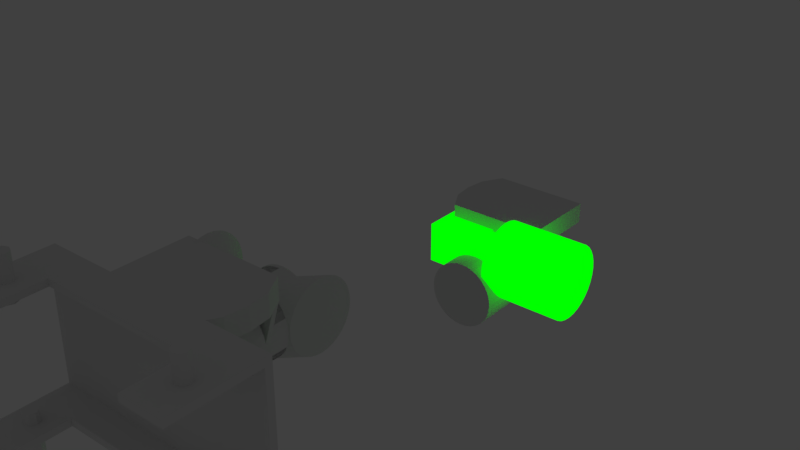 # Source: manfrotto_mod.blend  (saved by Blender 2.79.0; exported with 4.5.12 LTS)
import bpy
from mathutils import Matrix  # noqa: F401  (used for matrix-valued properties, if any)

bpy.ops.wm.read_factory_settings(use_empty=True)
scene = bpy.context.scene
scene.name = 'Scene'

# ---- collections
col_collection_1 = bpy.data.collections.new('Collection 1'); scene.collection.children.link(col_collection_1)

# ---- materials (node trees are filled in below, after node groups)
mat_camera_box_001 = bpy.data.materials.new('camera_box.001')
mat_camera_box_001.alpha_threshold = 0.0
mat_camera_box_001.use_transparent_shadow = False
mat_camera_box_001.diffuse_color = (0.0, 1.0, 0.0, 1.0)
mat_camera_box_001.specular_color = (0.0, 1.0, 0.0)
mat_camera_box_001.roughness = 0.5

# ---- material node trees
mat_camera_box_001.use_nodes = True; mat_camera_box_001.node_tree.nodes.clear()
_N = mat_camera_box_001.node_tree.nodes; _L = mat_camera_box_001.node_tree.links
n0 = _N.new('ShaderNodeOutputMaterial'); n0.name = 'Material Output'; n0.location = (300, 300)
n1 = _N.new('ShaderNodeEmission'); n1.name = 'Emission'; n1.location = (10, 300)
n1.inputs[0].default_value = (0.0, 1.0, 0.0, 1.0)
_L.new(n1.outputs[0], n0.inputs[0])
n0.is_active_output = True

# ---- world
world_world = bpy.data.worlds.new('World'); scene.world = world_world
world_world.color = (0.05088, 0.05088, 0.05088)
world_world.use_sun_shadow = False
world_world.sun_shadow_jitter_overblur = 0.0
world_world.cycles.sampling_method = 'MANUAL'

# ---- meshes
me_cube_024 = bpy.data.meshes.new('Cube.024')
me_cube_024.from_pydata([(-0.005462, 0.02746, -0.072), (0.0, 0.028, -0.015), (-0.01072, 0.02587, -0.072), (0.005463, 0.02746, -0.015), (-0.01556, 0.02328, -0.072), (0.01072, 0.02587, -0.015), (-0.0198, 0.0198, -0.072), (0.01556, 0.02328, -0.015), (-0.02328, 0.01556, -0.072), (0.0198, 0.0198, -0.015), (-0.02587, 0.01072, -0.072), (0.02328, 0.01556, -0.015), (-0.02746, 0.005463, -0.072), (0.02587, 0.01072, -0.015), (-0.028, 2.704e-08, -0.072), (0.02746, 0.005463, -0.015), (-0.02746, -0.005463, -0.072), (0.028, 2.114e-09, -0.015), (-0.02587, -0.01072, -0.072), (0.02746, -0.005463, -0.015), (-0.02328, -0.01556, -0.072), (0.02587, -0.01072, -0.015), (-0.0198, -0.0198, -0.072), (0.02328, -0.01556, -0.015), (-0.01556, -0.02328, -0.072), (0.0198, -0.0198, -0.015), (-0.01072, -0.02587, -0.072), (0.01556, -0.02328, -0.015), (-0.005463, -0.02746, -0.072), (0.01072, -0.02587, -0.015), (-9.117e-09, -0.028, -0.072), (0.005463, -0.02746, -0.015), (0.005463, -0.02746, -0.072), (-9.124e-09, -0.028, -0.015), (0.01072, -0.02587, -0.072), (-0.005463, -0.02746, -0.015), (0.01556, -0.02328, -0.072), (-0.01072, -0.02587, -0.015), (0.0198, -0.0198, -0.072), (-0.01556, -0.02328, -0.015), (0.02328, -0.01556, -0.072), (-0.0198, -0.0198, -0.015), (0.02587, -0.01072, -0.072), (-0.02328, -0.01556, -0.015), (0.02746, -0.005463, -0.072), (-0.02587, -0.01072, -0.015), (0.028, 2.114e-09, -0.072), (-0.02746, -0.005463, -0.015), (0.02746, 0.005463, -0.072), (-0.028, 2.704e-08, -0.015), (0.02587, 0.01072, -0.072), (-0.02746, 0.005463, -0.015), (0.02328, 0.01556, -0.072), (-0.02587, 0.01072, -0.015), (0.0198, 0.0198, -0.072), (-0.02328, 0.01556, -0.015), (0.01556, 0.02328, -0.072), (-0.0198, 0.0198, -0.015), (0.01072, 0.02587, -0.072), (-0.01556, 0.02328, -0.015), (0.005463, 0.02746, -0.072), (-0.01072, 0.02587, -0.015), (6.799e-12, 0.028, -0.072), (-0.005462, 0.02746, -0.015), (-0.002926, 0.01471, -0.015), (0.0, 0.015, 0.0), (-0.00574, 0.01386, -0.015), (0.002926, 0.01471, 0.0), (-0.008334, 0.01247, -0.015), (0.00574, 0.01386, 0.0), (-0.01061, 0.01061, -0.015), (0.008334, 0.01247, 0.0), (-0.01247, 0.008334, -0.015), (0.01061, 0.01061, 0.0), (-0.01386, 0.00574, -0.015), (0.01247, 0.008334, 0.0), (-0.01471, 0.002926, -0.015), (0.01386, 0.00574, 0.0), (-0.015, 1.448e-08, -0.015), (0.01471, 0.002926, 0.0), (-0.01471, -0.002926, -0.015), (0.015, 1.132e-09, 0.0), (-0.01386, -0.00574, -0.015), (0.01471, -0.002926, 0.0), (-0.01247, -0.008334, -0.015), (0.01386, -0.00574, 0.0), (-0.01061, -0.01061, -0.015), (0.01247, -0.008334, 0.0), (-0.008334, -0.01247, -0.015), (0.01061, -0.01061, 0.0), (-0.00574, -0.01386, -0.015), (0.008334, -0.01247, 0.0), (-0.002926, -0.01471, -0.015), (0.00574, -0.01386, 0.0), (-4.884e-09, -0.015, -0.015), (0.002926, -0.01471, 0.0), (0.002926, -0.01471, -0.015), (-4.888e-09, -0.015, 0.0), (0.00574, -0.01386, -0.015), (-0.002926, -0.01471, 0.0), (0.008334, -0.01247, -0.015), (-0.00574, -0.01386, 0.0), (0.01061, -0.01061, -0.015), (-0.008334, -0.01247, 0.0), (0.01247, -0.008334, -0.015), (-0.01061, -0.01061, 0.0), (0.01386, -0.00574, -0.015), (-0.01247, -0.008334, 0.0), (0.01471, -0.002926, -0.015), (-0.01386, -0.00574, 0.0), (0.015, 1.132e-09, -0.015), (-0.01471, -0.002926, 0.0), (0.01471, 0.002926, -0.015), (-0.015, 1.448e-08, 0.0), (0.01386, 0.00574, -0.015), (-0.01471, 0.002926, 0.0), (0.01247, 0.008334, -0.015), (-0.01386, 0.00574, 0.0), (0.01061, 0.01061, -0.015), (-0.01247, 0.008334, 0.0), (0.008334, 0.01247, -0.015), (-0.01061, 0.01061, 0.0), (0.00574, 0.01386, -0.015), (-0.008334, 0.01247, 0.0), (0.002926, 0.01471, -0.015), (-0.00574, 0.01386, 0.0), (3.642e-12, 0.025, -0.015), (-0.002926, 0.01471, 0.0), (-0.015, -0.015, -1.118e-08), (-0.015, -0.015, 0.04), (-0.015, 0.015, -1.118e-08), (-0.015, 0.015, 0.04), (0.015, -0.015, -1.118e-08), (0.015, -0.015, 0.04), (0.015, 0.015, -1.118e-08), (0.015, 0.015, 0.04)], [], [(41, 22, 24, 39), (5, 58, 60, 3), (49, 14, 16, 47), (31, 32, 34, 29), (13, 50, 52, 11), (57, 6, 8, 55), (39, 24, 26, 37), (21, 42, 44, 19), (1, 62, 0, 63), (3, 60, 62, 1), (47, 16, 18, 45), (29, 34, 36, 27), (11, 52, 54, 9), (55, 8, 10, 53), (37, 26, 28, 35), (19, 44, 46, 17), (63, 0, 2, 61), (45, 18, 20, 43), (27, 36, 38, 25), (9, 54, 56, 7), (53, 10, 12, 51), (35, 28, 30, 33), (17, 46, 48, 15), (61, 2, 4, 59), (43, 20, 22, 41), (25, 38, 40, 23), (7, 56, 58, 5), (51, 12, 14, 49), (33, 30, 32, 31), (15, 48, 50, 13), (3, 1, 63, 61, 59, 57, 55, 53, 51, 49, 47, 45, 43, 41, 39, 37, 35, 33, 31, 29, 27, 25, 23, 21, 19, 17, 15, 13, 11, 9, 7, 5), (23, 40, 42, 21), (59, 4, 6, 57), (105, 86, 88, 103), (69, 122, 124, 67), (113, 78, 80, 111), (95, 96, 98, 93), (77, 114, 116, 75), (121, 70, 72, 119), (103, 88, 90, 101), (85, 106, 108, 83), (65, 126, 64, 127), (67, 124, 126, 65), (111, 80, 82, 109), (93, 98, 100, 91), (75, 116, 118, 73), (119, 72, 74, 117), (101, 90, 92, 99), (83, 108, 110, 81), (127, 64, 66, 125), (109, 82, 84, 107), (91, 100, 102, 89), (73, 118, 120, 71), (117, 74, 76, 115), (99, 92, 94, 97), (81, 110, 112, 79), (125, 66, 68, 123), (107, 84, 86, 105), (89, 102, 104, 87), (71, 120, 122, 69), (115, 76, 78, 113), (97, 94, 96, 95), (79, 112, 114, 77), (67, 65, 127, 125, 123, 121, 119, 117, 115, 113, 111, 109, 107, 105, 103, 101, 99, 97, 95, 93, 91, 89, 87, 85, 83, 81, 79, 77, 75, 73, 71, 69), (87, 104, 106, 85), (123, 68, 70, 121), (129, 131, 130, 128), (131, 135, 134, 130), (135, 133, 132, 134), (133, 129, 128, 132), (128, 130, 134, 132), (133, 135, 131, 129), (62, 60, 58, 56, 54, 52, 50, 48, 46, 44, 42, 40, 38, 36, 34, 32, 30, 28, 26, 24, 22, 20, 18, 16, 14, 12, 10, 8, 6, 4, 2, 0)])
me_cube_024.materials.append(mat_camera_box_001)
me_cube_024.use_remesh_preserve_volume = False
me_cube_024.use_remesh_preserve_attributes = False
me_cube_024.use_mirror_vertex_groups = False
me_cube_024.update()
me_cube_025 = bpy.data.meshes.new('Cube.025')
me_cube_025.from_pydata([(-0.03575, -0.0672, 0.03235), (-0.03575, -0.0672, 0.04735), (-0.03575, -0.006303, 0.03235), (-0.03575, -0.006303, 0.04735), (0.03463, -0.0672, 0.03235), (0.03463, -0.0672, 0.04735), (0.03463, -0.006303, 0.03235), (0.03463, -0.006303, 0.04735), (-0.03575, -0.05198, 0.04735), (-0.03575, -0.03675, 0.04735), (-0.03575, -0.02153, 0.04735), (-0.03575, -0.02153, 0.03235), (-0.03575, -0.03675, 0.03235), (-0.03575, -0.05198, 0.03235), (0.0433, -0.02153, 0.04735), (0.04515, -0.03675, 0.04735), (0.0433, -0.05198, 0.04735), (0.0433, -0.05198, 0.03235), (0.04515, -0.03675, 0.03235), (0.0433, -0.02153, 0.03235), (0.02475, -0.01004, -1.49e-08), (0.02475, 0.03026, -1.49e-08), (0.02428, -0.01004, 0.004828), (0.02428, 0.03026, 0.004828), (0.02287, -0.01004, 0.009471), (0.02287, 0.03026, 0.009471), (0.02058, -0.01004, 0.01375), (0.02058, 0.03026, 0.01375), (0.0175, -0.01004, 0.0175), (0.0175, 0.03026, 0.0175), (0.01375, -0.01004, 0.02058), (0.01375, 0.03026, 0.02058), (0.009474, -0.01004, 0.02287), (0.009474, 0.03026, 0.02287), (0.004831, -0.01004, 0.02427), (0.004831, 0.03026, 0.02427), (2.932e-06, -0.01004, 0.02475), (2.939e-06, 0.03026, 0.02475), (-0.004826, -0.01004, 0.02427), (-0.004826, 0.03026, 0.02427), (-0.009468, -0.01004, 0.02287), (-0.009468, 0.03026, 0.02287), (-0.01375, -0.01004, 0.02058), (-0.01375, 0.03026, 0.02058), (-0.0175, -0.01004, 0.0175), (-0.0175, 0.03026, 0.0175), (-0.02058, -0.01004, 0.01375), (-0.02058, 0.03026, 0.01375), (-0.02286, -0.01004, 0.009471), (-0.02286, 0.03026, 0.009471), (-0.02427, -0.01004, 0.004828), (-0.02427, 0.03026, 0.004828), (-0.02475, -0.01004, -1.49e-08), (-0.02475, 0.03026, -1.49e-08), (-0.02427, -0.01004, -0.004829), (-0.02427, 0.03026, -0.004829), (-0.02286, -0.01004, -0.009471), (-0.02286, 0.03026, -0.009471), (-0.02058, -0.01004, -0.01375), (-0.02058, 0.03026, -0.01375), (-0.0175, -0.01004, -0.0175), (-0.0175, 0.03026, -0.0175), (-0.01375, -0.01004, -0.02058), (-0.01375, 0.03026, -0.02058), (-0.009468, -0.01004, -0.02287), (-0.009468, 0.03026, -0.02287), (-0.004826, -0.01004, -0.02427), (-0.004826, 0.03026, -0.02427), (2.95e-06, -0.01004, -0.02475), (2.958e-06, 0.03026, -0.02475), (0.004831, -0.01004, -0.02427), (0.004831, 0.03026, -0.02427), (0.009474, -0.01004, -0.02287), (0.009474, 0.03026, -0.02287), (0.01375, -0.01004, -0.02058), (0.01375, 0.03026, -0.02058), (0.0175, -0.01004, -0.0175), (0.0175, 0.03026, -0.0175), (0.02058, -0.01004, -0.01375), (0.02058, 0.03026, -0.01375), (0.02287, -0.01004, -0.009471), (0.02287, 0.03026, -0.009471), (0.02428, -0.01004, -0.004828), (0.02428, 0.03026, -0.004828), (0.02514, -0.009927, 0.0004807), (0.02514, -0.006387, 0.0004807), (0.03457, -0.009927, 0.0323), (0.03457, -0.006387, 0.0323), (0.02287, -0.009927, 0.0323), (0.02287, -0.006387, 0.0323), (0.02058, -0.009927, 0.0323), (0.02058, -0.006387, 0.0323), (0.0175, -0.009927, 0.0323), (0.0175, -0.006387, 0.0323), (0.01375, -0.009927, 0.0323), (0.01375, -0.006387, 0.0323), (0.009474, -0.009927, 0.0323), (0.009474, -0.006387, 0.0323), (0.004831, -0.009927, 0.0323), (0.004831, -0.006387, 0.0323), (2.936e-06, -0.009927, 0.0323), (2.936e-06, -0.006387, 0.0323), (-0.004826, -0.009927, 0.0323), (-0.004826, -0.006387, 0.0323), (-0.009468, -0.009927, 0.0323), (-0.009468, -0.006387, 0.0323), (-0.01375, -0.009927, 0.0323), (-0.01375, -0.006387, 0.0323), (-0.0175, -0.009927, 0.0323), (-0.0175, -0.006387, 0.0323), (-0.02058, -0.009927, 0.0323), (-0.02058, -0.006387, 0.0323), (-0.02286, -0.009927, 0.0323), (-0.02286, -0.006387, 0.0323), (-0.02427, -0.009927, 0.0323), (-0.02427, -0.006387, 0.0323), (-0.02514, -0.009927, 0.0004807), (-0.02514, -0.006387, 0.0004807), (-0.02466, -0.009927, -0.004505), (-0.02466, -0.006387, -0.004505), (-0.02323, -0.009927, -0.009299), (-0.02323, -0.006387, -0.009299), (-0.0209, -0.009927, -0.01372), (-0.0209, -0.006387, -0.01372), (-0.01778, -0.009927, -0.01759), (-0.01778, -0.006387, -0.01759), (-0.01397, -0.009927, -0.02077), (-0.01397, -0.006387, -0.02077), (-0.009618, -0.009927, -0.02313), (-0.009618, -0.006387, -0.02313), (-0.004902, -0.009927, -0.02458), (-0.004902, -0.006387, -0.02458), (2.954e-06, -0.009927, -0.02507), (2.954e-06, -0.006387, -0.02507), (0.004908, -0.009927, -0.02458), (0.004908, -0.006387, -0.02458), (0.009624, -0.009927, -0.02313), (0.009624, -0.006387, -0.02313), (0.01397, -0.009927, -0.02077), (0.01397, -0.006387, -0.02077), (0.01778, -0.009927, -0.01759), (0.01778, -0.006387, -0.01759), (0.02091, -0.009927, -0.01372), (0.02091, -0.006387, -0.01372), (0.02323, -0.009927, -0.009299), (0.02323, -0.006387, -0.009299), (0.02466, -0.009927, -0.004505), (0.02466, -0.006387, -0.004505)], [], [(10, 3, 2, 11), (3, 7, 6, 2), (16, 5, 4, 17), (5, 1, 0, 4), (11, 2, 6, 19), (14, 7, 3, 10), (5, 16, 8, 1), (16, 15, 9, 8), (15, 14, 10, 9), (0, 13, 17, 4), (13, 12, 18, 17), (12, 11, 19, 18), (7, 14, 19, 6), (14, 15, 18, 19), (15, 16, 17, 18), (1, 8, 13, 0), (8, 9, 12, 13), (9, 10, 11, 12), (20, 21, 23, 22), (22, 23, 25, 24), (24, 25, 27, 26), (26, 27, 29, 28), (28, 29, 31, 30), (30, 31, 33, 32), (32, 33, 35, 34), (34, 35, 37, 36), (36, 37, 39, 38), (38, 39, 41, 40), (40, 41, 43, 42), (42, 43, 45, 44), (44, 45, 47, 46), (46, 47, 49, 48), (48, 49, 51, 50), (50, 51, 53, 52), (52, 53, 55, 54), (54, 55, 57, 56), (56, 57, 59, 58), (58, 59, 61, 60), (60, 61, 63, 62), (62, 63, 65, 64), (64, 65, 67, 66), (66, 67, 69, 68), (68, 69, 71, 70), (70, 71, 73, 72), (72, 73, 75, 74), (74, 75, 77, 76), (76, 77, 79, 78), (78, 79, 81, 80), (23, 21, 83, 81, 79, 77, 75, 73, 71, 69, 67, 65, 63, 61, 59, 57, 55, 53, 51, 49, 47, 45, 43, 41, 39, 37, 35, 33, 31, 29, 27, 25), (80, 81, 83, 82), (82, 83, 21, 20), (20, 22, 24, 26, 28, 30, 32, 34, 36, 38, 40, 42, 44, 46, 48, 50, 52, 54, 56, 58, 60, 62, 64, 66, 68, 70, 72, 74, 76, 78, 80, 82), (84, 85, 87, 86), (86, 87, 89, 88), (88, 89, 91, 90), (90, 91, 93, 92), (92, 93, 95, 94), (94, 95, 97, 96), (96, 97, 99, 98), (98, 99, 101, 100), (100, 101, 103, 102), (102, 103, 105, 104), (104, 105, 107, 106), (106, 107, 109, 108), (108, 109, 111, 110), (110, 111, 113, 112), (112, 113, 115, 114), (114, 115, 117, 116), (116, 117, 119, 118), (118, 119, 121, 120), (120, 121, 123, 122), (122, 123, 125, 124), (124, 125, 127, 126), (126, 127, 129, 128), (128, 129, 131, 130), (130, 131, 133, 132), (132, 133, 135, 134), (134, 135, 137, 136), (136, 137, 139, 138), (138, 139, 141, 140), (140, 141, 143, 142), (142, 143, 145, 144), (87, 85, 147, 145, 143, 141, 139, 137, 135, 133, 131, 129, 127, 125, 123, 121, 119, 117, 115, 113, 111, 109, 107, 105, 103, 101, 99, 97, 95, 93, 91, 89), (144, 145, 147, 146), (146, 147, 85, 84), (84, 86, 88, 90, 92, 94, 96, 98, 100, 102, 104, 106, 108, 110, 112, 114, 116, 118, 120, 122, 124, 126, 128, 130, 132, 134, 136, 138, 140, 142, 144, 146)])
me_cube_025.use_remesh_preserve_volume = False
me_cube_025.use_remesh_preserve_attributes = False
me_cube_025.use_mirror_vertex_groups = False
me_cube_025.update()
me_cylinder_071 = bpy.data.meshes.new('Cylinder.071')
me_cylinder_071.from_pydata([(1.854e-10, 0.02475, 0.0), (1.854e-10, 0.02475, 0.0403), (0.004828, 0.02427, 0.0), (0.004828, 0.02427, 0.0403), (0.009471, 0.02287, 0.0), (0.009471, 0.02287, 0.0403), (0.01375, 0.02058, 0.0), (0.01375, 0.02058, 0.0403), (0.0175, 0.0175, 0.0), (0.0175, 0.0175, 0.0403), (0.02058, 0.01375, 0.0), (0.02058, 0.01375, 0.0403), (0.02287, 0.009471, 0.0), (0.02287, 0.009471, 0.0403), (0.02427, 0.004828, 0.0), (0.02427, 0.004828, 0.0403), (0.02475, 1.683e-09, 0.0), (0.02475, 1.683e-09, 0.0403), (0.02427, -0.004828, 0.0), (0.02427, -0.004828, 0.0403), (0.02287, -0.009471, 0.0), (0.02287, -0.009471, 0.0403), (0.02058, -0.01375, 0.0), (0.02058, -0.01375, 0.0403), (0.0175, -0.0175, 0.0), (0.0175, -0.0175, 0.0403), (0.01375, -0.02058, 0.0), (0.01375, -0.02058, 0.0403), (0.009471, -0.02287, 0.0), (0.009471, -0.02287, 0.0403), (0.004828, -0.02427, 0.0), (0.004828, -0.02427, 0.0403), (-8.25e-09, -0.02475, 0.0), (-8.25e-09, -0.02475, 0.0403), (-0.004828, -0.02427, 0.0), (-0.004828, -0.02427, 0.0403), (-0.009471, -0.02287, 0.0), (-0.009471, -0.02287, 0.0403), (-0.01375, -0.02058, 0.0), (-0.01375, -0.02058, 0.0403), (-0.0175, -0.0175, 0.0), (-0.0175, -0.0175, 0.0403), (-0.02058, -0.01375, 0.0), (-0.02058, -0.01375, 0.0403), (-0.02287, -0.009471, 0.0), (-0.02287, -0.009471, 0.0403), (-0.02427, -0.004828, 0.0), (-0.02427, -0.004828, 0.0403), (-0.02475, 2.408e-08, 0.0), (-0.02475, 2.408e-08, 0.0403), (-0.02427, 0.004829, 0.0), (-0.02427, 0.004829, 0.0403), (-0.02287, 0.009471, 0.0), (-0.02287, 0.009471, 0.0403), (-0.02058, 0.01375, 0.0), (-0.02058, 0.01375, 0.0403), (-0.0175, 0.0175, 0.0), (-0.0175, 0.0175, 0.0403), (-0.01375, 0.02058, 0.0), (-0.01375, 0.02058, 0.0403), (-0.009471, 0.02287, 0.0), (-0.009471, 0.02287, 0.0403), (-0.004828, 0.02427, 0.0), (-0.004828, 0.02427, 0.0403), (0.02551, 0.02475, 0.0463), (0.02551, 0.02427, 0.04147), (0.02551, 0.02287, 0.03683), (0.02551, 0.02058, 0.03255), (0.02551, 0.0175, 0.0288), (0.02551, 0.01375, 0.02572), (0.02551, 0.009471, 0.02343), (0.02551, 0.004828, 0.02203), (0.02551, -7.567e-09, 0.02155), (0.02551, -0.004828, 0.02203), (0.02551, -0.009471, 0.02343), (0.02551, -0.01375, 0.02572), (0.02551, -0.0175, 0.0288), (0.02551, -0.02058, 0.03255), (0.02551, -0.02287, 0.03683), (0.02551, -0.02427, 0.04147), (0.02551, -0.02475, 0.0463), (0.02551, -0.02427, 0.05113), (0.02551, -0.02287, 0.05577), (0.02551, -0.02058, 0.06005), (0.02551, -0.0175, 0.0638), (0.02551, -0.01375, 0.06688), (0.02551, -0.009471, 0.06917), (0.02551, -0.004828, 0.07057), (0.02551, 2.194e-08, 0.07105), (0.02551, 0.004829, 0.07057), (0.02551, 0.009471, 0.06917), (0.02551, 0.01375, 0.06688), (0.02551, 0.0175, 0.0638), (0.02551, 0.02058, 0.06005), (0.02551, 0.02287, 0.05577), (0.02551, 0.02427, 0.05113), (0.02427, 0.004828, 0.07057), (0.02427, 0.004828, 0.02139), (0.02475, 1.683e-09, 0.07105), (0.02475, 1.683e-09, 0.02139), (0.02427, -0.004828, 0.02139), (0.02427, -0.004828, 0.07057), (0.02058, -0.01375, 0.06198), (0.02058, -0.01375, 0.02139), (0.02287, -0.009471, 0.02139), (0.02287, -0.009471, 0.0671), (0.0175, -0.0175, 0.02139), (0.0175, -0.0175, 0.05565), (0.01375, -0.02058, 0.02139), (0.01375, -0.02058, 0.04829), (0.004828, -0.02427, 0.02139), (0.004828, -0.02427, 0.03141), (0.009471, -0.02287, 0.02139), (0.009471, -0.02287, 0.04013), (-7.377e-09, -0.02475, 0.02139), (0.02287, 0.009471, 0.0671), (0.02287, 0.009471, 0.02139), (0.02058, 0.01375, 0.06198), (0.02058, 0.01375, 0.02139), (0.0175, 0.0175, 0.02139), (0.0175, 0.0175, 0.05565), (0.01375, 0.02058, 0.04829), (0.01375, 0.02058, 0.02139), (0.009471, 0.02287, 0.02139), (0.009471, 0.02287, 0.04013), (0.004828, 0.02427, 0.02139), (0.004828, 0.02427, 0.03141), (9.978e-13, 0.02475, 0.02139)], [], [(0, 1, 3, 2), (2, 3, 5, 4), (4, 5, 7, 6), (6, 7, 9, 8), (8, 9, 11, 10), (10, 11, 13, 12), (12, 13, 15, 14), (14, 15, 17, 16), (16, 17, 19, 18), (18, 19, 21, 20), (20, 21, 23, 22), (22, 23, 25, 24), (24, 25, 27, 26), (26, 27, 29, 28), (28, 29, 31, 30), (30, 31, 33, 32), (32, 33, 35, 34), (34, 35, 37, 36), (36, 37, 39, 38), (38, 39, 41, 40), (40, 41, 43, 42), (42, 43, 45, 44), (44, 45, 47, 46), (46, 47, 49, 48), (48, 49, 51, 50), (50, 51, 53, 52), (52, 53, 55, 54), (54, 55, 57, 56), (56, 57, 59, 58), (58, 59, 61, 60), (3, 1, 63, 61, 59, 57, 55, 53, 51, 49, 47, 45, 43, 41, 39, 37, 35, 33, 31, 29, 27, 25, 23, 21, 19, 17, 15, 13, 11, 9, 7, 5), (60, 61, 63, 62), (62, 63, 1, 0), (0, 2, 4, 6, 8, 10, 12, 14, 16, 18, 20, 22, 24, 26, 28, 30, 32, 34, 36, 38, 40, 42, 44, 46, 48, 50, 52, 54, 56, 58, 60, 62), (65, 64, 95, 94, 93, 92, 91, 90, 89, 88, 87, 86, 85, 84, 83, 82, 81, 80, 79, 78, 77, 76, 75, 74, 73, 72, 71, 70, 69, 68, 67, 66), (97, 116, 70, 71), (119, 122, 67, 68), (116, 115, 117, 118), (110, 111, 113, 112), (99, 98, 96, 97), (108, 106, 76, 77), (119, 120, 121, 122), (115, 96, 89, 90), (104, 105, 101, 100), (125, 126, 127), (114, 111, 110), (125, 127, 64, 65), (110, 112, 78, 79), (109, 113, 82, 83), (106, 103, 75, 76), (98, 101, 87, 88), (124, 121, 93, 94), (99, 97, 71, 72), (110, 79, 80, 114), (105, 102, 85, 86), (104, 100, 73, 74), (126, 124, 94, 95), (108, 109, 107, 106), (102, 107, 84, 85), (122, 123, 66, 67), (123, 124, 126, 125), (103, 104, 74, 75), (96, 98, 88, 89), (97, 96, 115, 116), (118, 117, 120, 119), (103, 102, 105, 104), (106, 107, 102, 103), (117, 115, 90, 91), (123, 125, 65, 66), (107, 109, 83, 84), (112, 113, 109, 108), (120, 117, 91, 92), (100, 101, 98, 99), (127, 126, 95, 64), (111, 114, 80, 81), (122, 121, 124, 123), (118, 119, 68, 69), (121, 120, 92, 93), (116, 118, 69, 70), (100, 99, 72, 73), (112, 108, 77, 78), (113, 111, 81, 82), (101, 105, 86, 87)])
me_cylinder_071.use_remesh_preserve_volume = False
me_cylinder_071.use_remesh_preserve_attributes = False
me_cylinder_071.use_mirror_vertex_groups = False
me_cylinder_071.update()
me_cylinder_070 = bpy.data.meshes.new('Cylinder.070')
me_cylinder_070.from_pydata([(2.227e-10, 0.02973, 0.05), (2.227e-10, 0.02973, 0.057), (0.005799, 0.02915, 0.05), (0.005799, 0.02915, 0.057), (0.01138, 0.02746, 0.05), (0.01138, 0.02746, 0.057), (0.01651, 0.02472, 0.05), (0.01651, 0.02472, 0.057), (0.02102, 0.02102, 0.05), (0.02102, 0.02102, 0.057), (0.02472, 0.01651, 0.05), (0.02472, 0.01651, 0.057), (0.02746, 0.01138, 0.05), (0.02746, 0.01138, 0.057), (0.02915, 0.005799, 0.05), (0.02915, 0.005799, 0.057), (0.02973, 2.022e-09, 0.05), (0.02973, 2.022e-09, 0.057), (0.02915, -0.005799, 0.05), (0.02915, -0.005799, 0.057), (0.02746, -0.01138, 0.05), (0.02746, -0.01138, 0.057), (0.02472, -0.01651, 0.05), (0.02472, -0.01651, 0.057), (0.02102, -0.02102, 0.05), (0.02102, -0.02102, 0.057), (0.01651, -0.02472, 0.05), (0.01651, -0.02472, 0.057), (0.01138, -0.02746, 0.05), (0.01138, -0.02746, 0.057), (0.005799, -0.02915, 0.05), (0.005799, -0.02915, 0.057), (-9.908e-09, -0.02973, 0.05), (-9.908e-09, -0.02973, 0.057), (-0.005799, -0.02915, 0.05), (-0.005799, -0.02915, 0.057), (-0.01138, -0.02746, 0.05), (-0.01138, -0.02746, 0.057), (-0.01651, -0.02472, 0.05), (-0.01651, -0.02472, 0.057), (-0.02102, -0.02102, 0.05), (-0.02102, -0.02102, 0.057), (-0.02472, -0.01651, 0.05), (-0.02472, -0.01651, 0.057), (-0.02746, -0.01138, 0.05), (-0.02746, -0.01138, 0.057), (-0.02915, -0.005799, 0.05), (-0.02915, -0.005799, 0.057), (-0.02973, 2.893e-08, 0.05), (-0.02973, 2.893e-08, 0.057), (-0.02915, 0.005799, 0.05), (-0.02915, 0.005799, 0.057), (-0.02746, 0.01138, 0.05), (-0.02746, 0.01138, 0.057), (-0.02472, 0.01651, 0.05), (-0.02472, 0.01651, 0.057), (-0.02102, 0.02102, 0.05), (-0.02102, 0.02102, 0.057), (-0.01651, 0.02472, 0.05), (-0.01651, 0.02472, 0.057), (-0.01138, 0.02746, 0.05), (-0.01138, 0.02746, 0.057), (-0.005799, 0.02915, 0.05), (-0.005799, 0.02915, 0.057), (3.451e-09, 0.0327, 0.05), (4.766e-09, 0.0327, 0.01), (0.006379, 0.03207, 0.05), (0.006379, 0.03207, 0.01), (0.01251, 0.03021, 0.05), (0.01251, 0.03021, 0.01), (0.01817, 0.02719, 0.05), (0.01817, 0.02719, 0.01), (0.02312, 0.02312, 0.05), (0.02312, 0.02312, 0.01), (0.02719, 0.01817, 0.05), (0.02719, 0.01817, 0.01), (0.03021, 0.01251, 0.05), (0.03021, 0.01251, 0.01), (0.03207, 0.006379, 0.05), (0.03207, 0.006379, 0.01), (0.0327, -2.483e-09, 0.05), (0.0327, -6.626e-09, 0.01), (0.03207, -0.006379, 0.05), (0.03207, -0.006379, 0.01), (0.03021, -0.01251, 0.05), (0.03021, -0.01251, 0.01), (0.02719, -0.01817, 0.05), (0.02719, -0.01817, 0.01), (0.02312, -0.02312, 0.05), (0.02312, -0.02312, 0.01), (0.01817, -0.02719, 0.05), (0.01817, -0.02719, 0.01), (0.01251, -0.03021, 0.05), (0.01251, -0.03021, 0.01), (0.006379, -0.03207, 0.05), (0.006379, -0.03207, 0.01), (-7.204e-09, -0.0327, 0.05), (-5.888e-09, -0.0327, 0.01), (-0.006379, -0.03207, 0.05), (-0.006379, -0.03207, 0.01), (-0.01251, -0.03021, 0.05), (-0.01251, -0.03021, 0.01), (-0.01817, -0.02719, 0.05), (-0.01817, -0.02719, 0.01), (-0.02312, -0.02312, 0.05), (-0.02312, -0.02312, 0.01), (-0.02719, -0.01817, 0.05), (-0.02719, -0.01817, 0.01), (-0.03021, -0.01251, 0.05), (-0.03021, -0.01251, 0.01), (-0.03207, -0.006379, 0.05), (-0.03207, -0.006379, 0.01), (-0.0327, 2.662e-08, 0.05), (-0.0327, 2.248e-08, 0.01), (-0.03207, 0.006379, 0.05), (-0.03207, 0.006379, 0.01), (-0.03021, 0.01251, 0.05), (-0.03021, 0.01251, 0.01), (-0.02719, 0.01817, 0.05), (-0.02719, 0.01817, 0.01), (-0.02312, 0.02312, 0.05), (-0.02312, 0.02312, 0.01), (-0.01817, 0.02719, 0.05), (-0.01817, 0.02719, 0.01), (-0.01251, 0.03021, 0.05), (-0.01251, 0.03021, 0.01), (-0.006379, 0.03207, 0.05), (-0.006379, 0.03207, 0.01), (-0.07001, 0.06499, -0.025), (-0.07, 0.03499, -0.025), (-0.06647, 0.06499, -0.02646), (-0.06647, 0.03499, -0.02646), (-0.06501, 0.06499, -0.03), (-0.065, 0.03499, -0.03), (-0.06647, 0.06499, -0.03354), (-0.06647, 0.03499, -0.03354), (-0.07001, 0.06499, -0.035), (-0.07, 0.03499, -0.035), (-0.07354, 0.06499, -0.03354), (-0.07354, 0.03499, -0.03354), (-0.07501, 0.06499, -0.03), (-0.075, 0.03499, -0.03), (-0.07354, 0.06499, -0.02646), (-0.07354, 0.03499, -0.02646), (0.085, -0.04749, -0.055), (0.085, -0.04749, 0.01), (-0.085, -0.04751, -0.055), (-0.085, -0.04751, 0.01), (0.085, 0.04751, -0.055), (0.085, 0.04751, 0.01), (-0.085, 0.04749, -0.055), (-0.085, 0.04749, 0.01), (-0.085, -0.04251, 0.01), (-0.085, 0.04249, 0.01), (-0.085, 0.04249, -0.055), (-0.085, -0.04251, -0.055), (0.085, 0.04251, 0.01), (0.085, -0.04249, 0.01), (0.085, -0.04249, -0.055), (0.085, 0.04251, -0.055), (0.08, -0.04749, 0.01), (-0.08, -0.04751, 0.01), (-0.08, -0.04751, -0.055), (0.08, -0.04749, -0.055), (-0.08, 0.04749, 0.01), (0.08, 0.04751, 0.01), (0.08, 0.04751, -0.055), (-0.08, 0.04749, -0.055), (-0.08, 0.04249, 0.01), (0.08, 0.04251, 0.01), (-0.08, -0.04251, 0.01), (0.08, -0.04249, 0.01), (-0.08, -0.04251, -0.055), (0.08, -0.04249, -0.055), (-0.08, 0.04249, -0.055), (0.08, 0.04251, -0.055), (0.085, -0.04749, 0.005), (-0.085, -0.04751, 0.005), (-0.085, 0.04749, 0.005), (0.085, 0.04751, 0.005), (0.085, 0.04251, 0.005), (0.085, -0.04249, 0.005), (-0.085, -0.04251, 0.005), (-0.085, 0.04249, 0.005), (-0.08, 0.04749, 0.005), (0.08, 0.04751, 0.005), (0.08, -0.04749, 0.005), (-0.08, -0.04751, 0.005), (0.055, -0.0475, 0.01), (-0.055, -0.0475, 0.01), (-0.055, -0.0475, -0.055), (0.055, -0.0475, -0.055), (-0.055, 0.0475, 0.01), (0.055, 0.0475, 0.01), (0.055, 0.0475, -0.055), (-0.055, 0.0475, -0.055), (-0.055, 0.0425, 0.01), (0.055, 0.0425, 0.01), (-0.055, -0.0425, 0.01), (0.055, -0.0425, 0.01), (-0.055, -0.0425, -0.055), (0.055, -0.0425, -0.055), (-0.055, 0.0425, -0.055), (0.055, 0.0425, -0.055), (-0.055, -0.0475, 0.005), (0.055, -0.0475, 0.005), (0.055, 0.0475, 0.005), (-0.055, 0.0475, 0.005), (-0.085, -0.04751, -0.015), (0.085, -0.04249, -0.015), (-0.085, -0.04251, -0.015), (0.08, -0.04749, -0.015), (-0.08, -0.04751, -0.015), (0.085, -0.04749, -0.015), (0.055, -0.0475, -0.015), (-0.055, -0.0475, -0.015), (-0.085, 0.04749, -0.015), (0.085, 0.04751, -0.015), (0.085, 0.04251, -0.015), (-0.085, 0.04249, -0.015), (-0.08, 0.04749, -0.015), (0.08, 0.04751, -0.015), (-0.055, 0.0475, -0.015), (0.055, 0.0475, -0.015), (-0.06999, -0.06501, -0.025), (-0.07, -0.03501, -0.025), (-0.06646, -0.06501, -0.02646), (-0.06646, -0.03501, -0.02646), (-0.06499, -0.06501, -0.03), (-0.065, -0.03501, -0.03), (-0.06646, -0.06501, -0.03354), (-0.06646, -0.03501, -0.03354), (-0.06999, -0.06501, -0.035), (-0.07, -0.03501, -0.035), (-0.07353, -0.06501, -0.03354), (-0.07353, -0.03501, -0.03354), (-0.07499, -0.06501, -0.03), (-0.075, -0.03501, -0.03), (-0.07353, -0.06501, -0.02646), (-0.07353, -0.03501, -0.02646), (0.06999, 0.06501, -0.025), (0.07, 0.03501, -0.025), (0.06646, 0.06501, -0.02646), (0.06646, 0.03501, -0.02646), (0.06499, 0.06501, -0.03), (0.065, 0.03501, -0.03), (0.06646, 0.06501, -0.03354), (0.06646, 0.03501, -0.03354), (0.06999, 0.06501, -0.035), (0.07, 0.03501, -0.035), (0.07353, 0.06501, -0.03354), (0.07353, 0.03501, -0.03354), (0.07499, 0.06501, -0.03), (0.075, 0.03501, -0.03), (0.07353, 0.06501, -0.02646), (0.07353, 0.03501, -0.02646), (0.07001, -0.06499, -0.025), (0.07, -0.03499, -0.025), (0.06647, -0.06499, -0.02646), (0.06647, -0.03499, -0.02646), (0.06501, -0.06499, -0.03), (0.065, -0.03499, -0.03), (0.06647, -0.06499, -0.03354), (0.06647, -0.03499, -0.03354), (0.07001, -0.06499, -0.035), (0.07, -0.03499, -0.035), (0.07354, -0.06499, -0.03354), (0.07354, -0.03499, -0.03354), (0.07501, -0.06499, -0.03), (0.075, -0.03499, -0.03), (0.07354, -0.06499, -0.02646), (0.07354, -0.03499, -0.02646)], [], [(0, 1, 3, 2), (2, 3, 5, 4), (4, 5, 7, 6), (6, 7, 9, 8), (8, 9, 11, 10), (10, 11, 13, 12), (12, 13, 15, 14), (14, 15, 17, 16), (16, 17, 19, 18), (18, 19, 21, 20), (20, 21, 23, 22), (22, 23, 25, 24), (24, 25, 27, 26), (26, 27, 29, 28), (28, 29, 31, 30), (30, 31, 33, 32), (32, 33, 35, 34), (34, 35, 37, 36), (36, 37, 39, 38), (38, 39, 41, 40), (40, 41, 43, 42), (42, 43, 45, 44), (44, 45, 47, 46), (46, 47, 49, 48), (48, 49, 51, 50), (50, 51, 53, 52), (52, 53, 55, 54), (54, 55, 57, 56), (56, 57, 59, 58), (58, 59, 61, 60), (3, 1, 63, 61, 59, 57, 55, 53, 51, 49, 47, 45, 43, 41, 39, 37, 35, 33, 31, 29, 27, 25, 23, 21, 19, 17, 15, 13, 11, 9, 7, 5), (60, 61, 63, 62), (62, 63, 1, 0), (0, 2, 4, 6, 8, 10, 12, 14, 16, 18, 20, 22, 24, 26, 28, 30, 32, 34, 36, 38, 40, 42, 44, 46, 48, 50, 52, 54, 56, 58, 60, 62), (64, 66, 67, 65), (66, 68, 69, 67), (68, 70, 71, 69), (70, 72, 73, 71), (72, 74, 75, 73), (74, 76, 77, 75), (76, 78, 79, 77), (78, 80, 81, 79), (80, 82, 83, 81), (82, 84, 85, 83), (84, 86, 87, 85), (86, 88, 89, 87), (88, 90, 91, 89), (90, 92, 93, 91), (92, 94, 95, 93), (94, 96, 97, 95), (96, 98, 99, 97), (98, 100, 101, 99), (100, 102, 103, 101), (102, 104, 105, 103), (104, 106, 107, 105), (106, 108, 109, 107), (108, 110, 111, 109), (110, 112, 113, 111), (112, 114, 115, 113), (114, 116, 117, 115), (116, 118, 119, 117), (118, 120, 121, 119), (120, 122, 123, 121), (122, 124, 125, 123), (67, 69, 71, 73, 75, 77, 79, 81, 83, 85, 87, 89, 91, 93, 95, 97, 99, 101, 103, 105, 107, 109, 111, 113, 115, 117, 119, 121, 123, 125, 127, 65), (124, 126, 127, 125), (126, 64, 65, 127), (64, 126, 124, 122, 120, 118, 116, 114, 112, 110, 108, 106, 104, 102, 100, 98, 96, 94, 92, 90, 88, 86, 84, 82, 80, 78, 76, 74, 72, 70, 68, 66), (128, 129, 131, 130), (130, 131, 133, 132), (132, 133, 135, 134), (134, 135, 137, 136), (136, 137, 139, 138), (138, 139, 141, 140), (131, 129, 143, 141, 139, 137, 135, 133), (140, 141, 143, 142), (142, 143, 129, 128), (128, 130, 132, 134, 136, 138, 140, 142), (212, 208, 146, 162), (219, 216, 150, 154), (221, 217, 148, 166), (209, 213, 144, 158), (174, 154, 150, 167), (170, 152, 147, 161), (164, 151, 153, 168), (168, 153, 152, 170), (162, 146, 155, 172), (217, 218, 159, 148), (208, 210, 155, 146), (144, 163, 173, 158), (190, 162, 172, 200), (156, 169, 171, 157), (196, 168, 170, 198), (149, 165, 169, 156), (192, 164, 168, 196), (157, 171, 160, 145), (198, 170, 161, 189), (159, 175, 166, 148), (202, 174, 167, 195), (216, 220, 167, 150), (223, 221, 166, 194), (213, 211, 163, 144), (215, 212, 162, 190), (189, 161, 187, 204), (145, 160, 186, 176), (193, 165, 185, 206), (151, 164, 184, 178), (152, 153, 183, 182), (147, 152, 182, 177), (156, 157, 181, 180), (149, 156, 180, 179), (157, 145, 176, 181), (165, 149, 179, 185), (153, 151, 178, 183), (161, 147, 177, 187), (209, 210, 182, 181), (218, 180, 183, 219), (183, 180, 181, 182), (164, 192, 207, 184), (192, 193, 206, 207), (160, 188, 205, 186), (188, 189, 204, 205), (211, 214, 191, 163), (220, 222, 195, 167), (203, 197, 193, 194), (175, 203, 194, 166), (169, 197, 203, 175, 159, 156), (171, 199, 188, 160), (199, 198, 189, 188), (165, 193, 197, 169), (193, 192, 196, 197), (169, 197, 199, 171), (197, 196, 198, 199), (163, 191, 201, 173), (205, 204, 215, 214), (186, 205, 214, 211), (199, 171, 157, 158, 173, 201), (204, 187, 212, 215), (176, 186, 211, 213), (177, 182, 210, 208), (181, 176, 213, 209), (187, 177, 208, 212), (207, 206, 223, 222), (184, 207, 222, 220), (201, 191, 188, 199), (206, 185, 221, 223), (178, 184, 220, 216), (179, 180, 218, 217), (185, 179, 217, 221), (183, 178, 216, 219), (217, 218, 219, 216), (153, 154, 174, 202, 196, 168), (202, 195, 192, 196), (210, 209, 213, 208), (200, 198, 189, 190), (155, 152, 170, 198, 200, 172), (224, 226, 227, 225), (226, 228, 229, 227), (228, 230, 231, 229), (230, 232, 233, 231), (232, 234, 235, 233), (234, 236, 237, 235), (227, 229, 231, 233, 235, 237, 239, 225), (236, 238, 239, 237), (238, 224, 225, 239), (224, 238, 236, 234, 232, 230, 228, 226), (240, 242, 243, 241), (242, 244, 245, 243), (244, 246, 247, 245), (246, 248, 249, 247), (248, 250, 251, 249), (250, 252, 253, 251), (243, 245, 247, 249, 251, 253, 255, 241), (252, 254, 255, 253), (254, 240, 241, 255), (240, 254, 252, 250, 248, 246, 244, 242), (256, 257, 259, 258), (258, 259, 261, 260), (260, 261, 263, 262), (262, 263, 265, 264), (264, 265, 267, 266), (266, 267, 269, 268), (259, 257, 271, 269, 267, 265, 263, 261), (268, 269, 271, 270), (270, 271, 257, 256), (256, 258, 260, 262, 264, 266, 268, 270)])
me_cylinder_070.use_remesh_preserve_volume = False
me_cylinder_070.use_remesh_preserve_attributes = False
me_cylinder_070.use_mirror_vertex_groups = False
me_cylinder_070.update()
me_cylinder_069 = bpy.data.meshes.new('Cylinder.069')
me_cylinder_069.from_pydata([(-0.01004, -0.02475, 1.955e-09), (0.03026, -0.02475, -5.892e-09), (-0.01004, -0.02427, 0.004828), (0.03026, -0.02427, 0.004828), (-0.01004, -0.02287, 0.009471), (0.03026, -0.02287, 0.009471), (-0.01004, -0.02058, 0.01375), (0.03026, -0.02058, 0.01375), (-0.01004, -0.0175, 0.0175), (0.03026, -0.0175, 0.0175), (-0.01004, -0.01375, 0.02058), (0.03026, -0.01375, 0.02058), (-0.01004, -0.009471, 0.02287), (0.03026, -0.009471, 0.02287), (-0.01004, -0.004828, 0.02427), (0.03026, -0.004828, 0.02427), (-0.01004, 1.065e-08, 0.02475), (0.03026, -2.484e-09, 0.02475), (-0.01004, 0.004828, 0.02427), (0.03026, 0.004828, 0.02427), (-0.01004, 0.009471, 0.02287), (0.03026, 0.009471, 0.02287), (-0.01004, 0.01375, 0.02058), (0.03026, 0.01375, 0.02058), (-0.01004, 0.0175, 0.0175), (0.03026, 0.0175, 0.0175), (-0.01004, 0.02058, 0.01375), (0.03026, 0.02058, 0.01375), (-0.01004, 0.02287, 0.009471), (0.03026, 0.02287, 0.009471), (-0.01004, 0.02427, 0.004828), (0.03026, 0.02427, 0.004828), (-0.01004, 0.02475, -6.11e-09), (0.03026, 0.02475, -1.396e-08), (-0.01004, 0.02427, -0.004828), (0.03026, 0.02427, -0.004829), (-0.01004, 0.02287, -0.009471), (0.03026, 0.02287, -0.009471), (-0.01004, 0.02058, -0.01375), (0.03026, 0.02058, -0.01375), (-0.01004, 0.0175, -0.0175), (0.03026, 0.0175, -0.0175), (-0.01004, 0.01375, -0.02058), (0.03026, 0.01375, -0.02058), (-0.01004, 0.009471, -0.02287), (0.03026, 0.009471, -0.02287), (-0.01004, 0.004828, -0.02427), (0.03026, 0.004828, -0.02427), (-0.01004, -1.886e-08, -0.02475), (0.03026, -3.199e-08, -0.02475), (-0.01004, -0.004829, -0.02427), (0.03026, -0.004829, -0.02427), (-0.01004, -0.009471, -0.02287), (0.03026, -0.009471, -0.02287), (-0.01004, -0.01375, -0.02058), (0.03026, -0.01375, -0.02058), (-0.01004, -0.0175, -0.0175), (0.03026, -0.0175, -0.0175), (-0.01004, -0.02058, -0.01375), (0.03026, -0.02058, -0.01375), (-0.01004, -0.02287, -0.009471), (0.03026, -0.02287, -0.009471), (-0.01004, -0.02427, -0.004828), (0.03026, -0.02427, -0.004828), (-4.108e-09, 2.328e-09, 0.02475), (0.02475, 0.02666, 0.02475), (-4.108e-09, 2.328e-09, 0.02475), (0.02427, 0.02666, 0.02958), (-4.108e-09, 2.328e-09, 0.02475), (0.02287, 0.02666, 0.03422), (-4.108e-09, 2.328e-09, 0.02475), (0.02058, 0.02666, 0.0385), (-4.108e-09, 2.328e-09, 0.02475), (0.0175, 0.02666, 0.04225), (-4.108e-09, 2.328e-09, 0.02475), (0.01375, 0.02666, 0.04533), (-4.845e-09, 2.328e-09, 0.02475), (0.009471, 0.02666, 0.04762), (-4.845e-09, 2.328e-09, 0.02475), (0.004828, 0.02666, 0.04902), (-4.753e-09, 2.328e-09, 0.02475), (-1.352e-09, 0.02666, 0.0495), (-4.845e-09, 2.328e-09, 0.02475), (-0.004828, 0.02666, 0.04902), (-4.845e-09, 2.328e-09, 0.02475), (-0.009471, 0.02666, 0.04762), (-4.108e-09, 2.328e-09, 0.02475), (-0.01375, 0.02666, 0.04533), (-4.108e-09, 2.328e-09, 0.02475), (-0.0175, 0.02666, 0.04225), (-4.108e-09, 2.328e-09, 0.02475), (-0.02058, 0.02666, 0.0385), (-4.108e-09, 2.328e-09, 0.02475), (-0.02287, 0.02666, 0.03422), (-4.108e-09, 2.328e-09, 0.02475), (-0.02427, 0.02666, 0.02958), (-5.583e-09, 2.328e-09, 0.02475), (-0.02475, 0.02666, 0.02475), (-4.108e-09, 2.328e-09, 0.02475), (-0.02427, 0.02666, 0.01992), (-4.108e-09, 2.328e-09, 0.02475), (-0.02287, 0.02666, 0.01528), (-4.108e-09, 2.328e-09, 0.02475), (-0.02058, 0.02666, 0.011), (-4.108e-09, 2.328e-09, 0.02475), (-0.0175, 0.02666, 0.007249), (-4.108e-09, 2.328e-09, 0.02475), (-0.01375, 0.02666, 0.004171), (-4.845e-09, 2.328e-09, 0.02475), (-0.009471, 0.02666, 0.001884), (-4.845e-09, 2.328e-09, 0.02475), (-0.004828, 0.02666, 0.0004756), (-4.753e-09, 2.328e-09, 0.02475), (1.851e-08, 0.02666, 7.451e-09), (-4.845e-09, 2.328e-09, 0.02475), (0.004829, 0.02666, 0.0004756), (-4.845e-09, 2.328e-09, 0.02475), (0.009471, 0.02666, 0.001884), (-4.108e-09, 2.328e-09, 0.02475), (0.01375, 0.02666, 0.004171), (-4.108e-09, 2.328e-09, 0.02475), (0.0175, 0.02666, 0.007249), (-4.108e-09, 2.328e-09, 0.02475), (0.02058, 0.02666, 0.011), (-4.108e-09, 2.328e-09, 0.02475), (0.02287, 0.02666, 0.01528), (-4.108e-09, 2.328e-09, 0.02475), (0.02427, 0.02666, 0.01992)], [], [(0, 1, 3, 2), (2, 3, 5, 4), (4, 5, 7, 6), (6, 7, 9, 8), (8, 9, 11, 10), (10, 11, 13, 12), (12, 13, 15, 14), (14, 15, 17, 16), (16, 17, 19, 18), (18, 19, 21, 20), (20, 21, 23, 22), (22, 23, 25, 24), (24, 25, 27, 26), (26, 27, 29, 28), (28, 29, 31, 30), (30, 31, 33, 32), (32, 33, 35, 34), (34, 35, 37, 36), (36, 37, 39, 38), (38, 39, 41, 40), (40, 41, 43, 42), (42, 43, 45, 44), (44, 45, 47, 46), (46, 47, 49, 48), (48, 49, 51, 50), (50, 51, 53, 52), (52, 53, 55, 54), (54, 55, 57, 56), (56, 57, 59, 58), (58, 59, 61, 60), (3, 1, 63, 61, 59, 57, 55, 53, 51, 49, 47, 45, 43, 41, 39, 37, 35, 33, 31, 29, 27, 25, 23, 21, 19, 17, 15, 13, 11, 9, 7, 5), (60, 61, 63, 62), (62, 63, 1, 0), (0, 2, 4, 6, 8, 10, 12, 14, 16, 18, 20, 22, 24, 26, 28, 30, 32, 34, 36, 38, 40, 42, 44, 46, 48, 50, 52, 54, 56, 58, 60, 62), (64, 65, 67, 66), (66, 67, 69, 68), (68, 69, 71, 70), (70, 71, 73, 72), (72, 73, 75, 74), (74, 75, 77, 76), (76, 77, 79, 78), (78, 79, 81, 80), (80, 81, 83, 82), (82, 83, 85, 84), (84, 85, 87, 86), (86, 87, 89, 88), (88, 89, 91, 90), (90, 91, 93, 92), (92, 93, 95, 94), (94, 95, 97, 96), (96, 97, 99, 98), (98, 99, 101, 100), (100, 101, 103, 102), (102, 103, 105, 104), (104, 105, 107, 106), (106, 107, 109, 108), (108, 109, 111, 110), (110, 111, 113, 112), (112, 113, 115, 114), (114, 115, 117, 116), (116, 117, 119, 118), (118, 119, 121, 120), (120, 121, 123, 122), (122, 123, 125, 124), (67, 65, 127, 125, 123, 121, 119, 117, 115, 113, 111, 109, 107, 105, 103, 101, 99, 97, 95, 93, 91, 89, 87, 85, 83, 81, 79, 77, 75, 73, 71, 69), (124, 125, 127, 126), (126, 127, 65, 64), (64, 66, 68, 70, 72, 74, 76, 78, 80, 82, 84, 86, 88, 90, 92, 94, 96, 98, 100, 102, 104, 106, 108, 110, 112, 114, 116, 118, 120, 122, 124, 126)])
me_cylinder_069.use_remesh_preserve_volume = False
me_cylinder_069.use_remesh_preserve_attributes = False
me_cylinder_069.use_mirror_vertex_groups = False
me_cylinder_069.update()
arm_armature_008 = bpy.data.armatures.new('Armature.008')  # bones are not reproduced

# ---- objects
ob_camera_box2_010 = bpy.data.objects.new('camera_box2.010', me_cube_024)
ob_target_012 = bpy.data.objects.new('Target.012', me_cube_025)
ob_armaturec09_006 = bpy.data.objects.new('ArmatureC09.006', arm_armature_008)
ob_cube_013 = bpy.data.objects.new('Cube.013', me_cube_025)
ob_cylinder_174 = bpy.data.objects.new('Cylinder.174', me_cylinder_071)
ob_cylinder_175 = bpy.data.objects.new('Cylinder.175', me_cylinder_070)
ob_cylinder_176 = bpy.data.objects.new('Cylinder.176', me_cylinder_069)

# ---- transforms, parenting, visibility, modifiers, constraints
ob_camera_box2_010.location = (0.0, 0.2, 0.0)
ob_camera_box2_010.rotation_euler = (-1.571, 0.0, 1.571)
ob_camera_box2_010.lineart.crease_threshold = 0.0
ob_target_012.parent = ob_camera_box2_010
ob_target_012.matrix_parent_inverse = Matrix(((-0.8026, -0.4931, 0.3355, 0.4648), (0.3114, 0.1333, 0.9409, -1.698), (-0.5087, 0.8597, 0.0466, -1.773), (0.0, 0.0, 0.0, 1.0)))
ob_target_012.location = (0.007085, 1.983, 1.546)
ob_target_012.rotation_euler = (3.484, -0.04662, 2.105)
ob_target_012.lineart.crease_threshold = 0.0
ob_armaturec09_006.location = (0.0, 0.0, 0.05)
ob_armaturec09_006.show_in_front = True
ob_armaturec09_006.lineart.crease_threshold = 0.0
ob_cube_013.parent = ob_armaturec09_006
ob_cube_013.matrix_parent_inverse = Matrix(((1.0, -4.613e-15, 7.567e-44, -0.03575), (-4.613e-15, 1.0, -1.639e-29, -0.07034), (2.118e-22, -1.092e-29, 1.0, -0.07805), (0.0, 0.0, 0.0, 1.0)))
ob_cube_013.location = (0.03575, 0.03675, 0.07805)
ob_cube_013.lineart.crease_threshold = 0.0
ob_cylinder_174.parent = ob_armaturec09_006
ob_cylinder_174.matrix_parent_inverse = Matrix(((1.0, -1.538e-15, 0.0, 0.0), (0.0, 0.0, 1.0, -0.0533), (-1.538e-15, -1.0, 0.0, 0.0), (0.0, 0.0, 0.0, 1.0)))
ob_cylinder_174.location = (0.0, 0.0, 0.007)
ob_cylinder_174.lineart.crease_threshold = 0.0
ob_cylinder_175.parent = ob_armaturec09_006
ob_cylinder_175.matrix_parent_inverse = Matrix(((1.0, -1.538e-15, 0.0, 0.0), (0.0, 0.0, 1.0, -0.0533), (-1.538e-15, -1.0, 0.0, 0.0), (0.0, 0.0, 0.0, 1.0)))
ob_cylinder_175.location = (0.0, 0.0, -0.05)
ob_cylinder_175.lineart.crease_threshold = 0.0
ob_cylinder_176.parent = ob_armaturec09_006
ob_cylinder_176.matrix_parent_inverse = Matrix(((-1.538e-15, -1.0, 5.545e-08, -2.956e-09), (1.0, -1.538e-15, 0.0, -0.07013), (8.526e-23, 5.545e-08, 1.0, -0.0533), (0.0, 0.0, 0.0, 1.0)))
ob_cylinder_176.location = (0.03575, -2.678e-10, 0.0533)
ob_cylinder_176.lineart.crease_threshold = 0.0

# ---- collection membership
col_collection_1.objects.link(ob_camera_box2_010)
col_collection_1.objects.link(ob_target_012)
col_collection_1.objects.link(ob_armaturec09_006)
col_collection_1.objects.link(ob_cube_013)
col_collection_1.objects.link(ob_cylinder_174)
col_collection_1.objects.link(ob_cylinder_175)
col_collection_1.objects.link(ob_cylinder_176)

# ---- scene / render settings (as saved in the file)
scene.frame_start = 1; scene.frame_end = 250; scene.frame_set(1)
scene.render.engine = 'BLENDER_EEVEE_NEXT'
scene.render.resolution_percentage = 50
scene.render.dither_intensity = 0.0
scene.cycles.use_denoising = False
scene.cycles.samples = 128
scene.cycles.sampling_pattern = 'TABULATED_SOBOL'
scene.cycles.use_adaptive_sampling = False
scene.cycles.use_light_tree = False
scene.cycles.blur_glossy = 0.0
scene.cycles.sample_clamp_indirect = 0.0
scene.view_settings.view_transform = 'Standard'
bpy.context.view_layer.update()

# ---- added for rendering (the .blend has no active camera): camera
cam_auto = bpy.data.cameras.new('AutoCamera')
cam_auto.lens = 50.0
cam_auto.sensor_width = 36.0
cam_auto.clip_end = 1000.0
ob_auto_camera = bpy.data.objects.new('AutoCamera', cam_auto)
scene.collection.objects.link(ob_auto_camera)
ob_auto_camera.location = (0.40579, -0.385853, 0.384832)
ob_auto_camera.rotation_euler = (1.09748, -7.21219e-08, 0.694738)
scene.camera = ob_auto_camera
bpy.context.view_layer.update()

